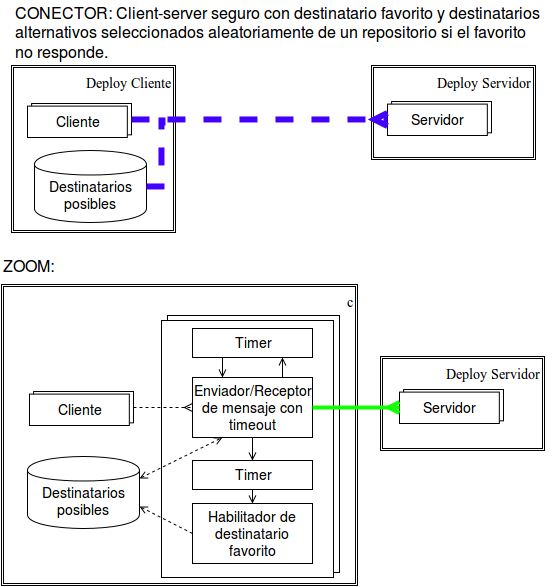

The diagram above was exported from draw.io. Its source (the exported page's mxGraphModel, read from the mxfile embedded in the PNG):
<mxGraphModel dx="1369" dy="777" grid="1" gridSize="10" guides="1" tooltips="1" connect="1" arrows="1" fold="1" page="1" pageScale="1" pageWidth="826" pageHeight="1169" background="#ffffff" math="0" shadow="0">
  <root>
    <mxCell id="0" />
    <mxCell id="1" parent="0" />
    <mxCell id="2" value="c" style="shape=ext;double=1;whiteSpace=wrap;html=1;shadow=0;strokeColor=#000000;fillColor=#ffffff;fontFamily=Times New Roman;fontSize=14;align=right;verticalAlign=top;" vertex="1" parent="1">
      <mxGeometry x="890" y="323" width="356" height="301" as="geometry" />
    </mxCell>
    <mxCell id="3" value="" style="whiteSpace=wrap;html=1;shadow=0;fillColor=#ffffff;fontSize=14;align=center;" vertex="1" parent="1">
      <mxGeometry x="1056" y="354" width="172" height="257" as="geometry" />
    </mxCell>
    <mxCell id="4" value="Deploy Servidor" style="shape=ext;double=1;whiteSpace=wrap;html=1;shadow=0;strokeColor=#000000;fillColor=#ffffff;fontFamily=Times New Roman;fontSize=14;align=right;verticalAlign=top;" vertex="1" parent="1">
      <mxGeometry x="1269" y="395" width="164" height="94" as="geometry" />
    </mxCell>
    <mxCell id="5" value="" style="whiteSpace=wrap;html=1;shadow=0;fillColor=#ffffff;fontSize=14;align=center;" vertex="1" parent="1">
      <mxGeometry x="1050" y="359" width="172" height="257" as="geometry" />
    </mxCell>
    <mxCell id="6" value="CONECTOR: Client-server seguro con destinatario favorito y destinatarios&lt;div&gt;alternativos seleccionados aleatoriamente de un repositorio si el favorito&lt;/div&gt;&lt;div&gt;no responde.&lt;/div&gt;" style="text;html=1;resizable=0;points=[];autosize=1;align=left;verticalAlign=top;spacingTop=-4;fontSize=16;fontFamily=Helvetica;" vertex="1" parent="1">
      <mxGeometry x="902" y="40" width="540" height="60" as="geometry" />
    </mxCell>
    <mxCell id="7" value="" style="group" vertex="1" connectable="0" parent="1">
      <mxGeometry x="918" y="430" width="104" height="34" as="geometry" />
    </mxCell>
    <mxCell id="8" value="" style="whiteSpace=wrap;html=1;shadow=0;fillColor=none;fontSize=14;align=center;" vertex="1" parent="7">
      <mxGeometry x="4.16" width="99.83999999999999" height="31.384615384615387" as="geometry" />
    </mxCell>
    <mxCell id="9" value="Cliente" style="whiteSpace=wrap;html=1;shadow=0;fillColor=#FFFFFF;fontSize=14;align=center;" vertex="1" parent="7">
      <mxGeometry y="2.6153846153846154" width="99.83999999999999" height="31.384615384615387" as="geometry" />
    </mxCell>
    <mxCell id="10" value="" style="whiteSpace=wrap;html=1;shadow=0;fillColor=none;fontSize=14;align=center;" vertex="1" parent="1">
      <mxGeometry x="922.16" y="430" width="99.83999999999999" height="31.384615384615387" as="geometry" />
    </mxCell>
    <mxCell id="11" value="Cliente" style="whiteSpace=wrap;html=1;shadow=0;fillColor=#FFFFFF;fontSize=14;align=center;" vertex="1" parent="1">
      <mxGeometry x="918" y="432.61538461538464" width="99.83999999999999" height="31.384615384615387" as="geometry" />
    </mxCell>
    <mxCell id="12" value="ZOOM:" style="text;html=1;resizable=0;points=[];autosize=1;align=left;verticalAlign=top;spacingTop=-4;fontSize=16;fontFamily=Helvetica;" vertex="1" parent="1">
      <mxGeometry x="890" y="293" width="70" height="20" as="geometry" />
    </mxCell>
    <mxCell id="13" value="&lt;div&gt;&lt;br&gt;&lt;/div&gt;Destinatarios posibles" style="shape=cylinder;whiteSpace=wrap;html=1;shadow=0;strokeColor=#000000;fillColor=#ffffff;fontFamily=Helvetica;fontSize=14;align=center;" vertex="1" parent="1">
      <mxGeometry x="916" y="495" width="112" height="72" as="geometry" />
    </mxCell>
    <mxCell id="14" value="" style="group" vertex="1" connectable="0" parent="1">
      <mxGeometry x="1288" y="428" width="104" height="34" as="geometry" />
    </mxCell>
    <mxCell id="15" value="" style="whiteSpace=wrap;html=1;shadow=0;fillColor=none;fontSize=14;align=center;" vertex="1" parent="14">
      <mxGeometry x="4.16" width="99.83999999999999" height="31.384615384615387" as="geometry" />
    </mxCell>
    <mxCell id="16" value="Servidor" style="whiteSpace=wrap;html=1;shadow=0;fillColor=#FFFFFF;fontSize=14;align=center;" vertex="1" parent="14">
      <mxGeometry y="2.6153846153846154" width="99.83999999999999" height="31.384615384615387" as="geometry" />
    </mxCell>
    <mxCell id="17" value="" style="whiteSpace=wrap;html=1;shadow=0;fillColor=none;fontSize=14;align=center;" vertex="1" parent="1">
      <mxGeometry x="1292.16" y="428" width="99.83999999999999" height="31.384615384615387" as="geometry" />
    </mxCell>
    <mxCell id="18" value="Servidor" style="whiteSpace=wrap;html=1;shadow=0;fillColor=#FFFFFF;fontSize=14;align=center;" vertex="1" parent="1">
      <mxGeometry x="1288" y="430.61538461538464" width="99.83999999999999" height="31.384615384615387" as="geometry" />
    </mxCell>
    <mxCell id="19" value="Enviador/Receptor de mensaje con timeout" style="whiteSpace=wrap;html=1;shadow=0;fillColor=#ffffff;fontSize=14;align=center;" vertex="1" parent="1">
      <mxGeometry x="1081" y="416" width="120" height="60" as="geometry" />
    </mxCell>
    <mxCell id="20" value="Timer" style="whiteSpace=wrap;html=1;shadow=0;fillColor=#ffffff;fontSize=14;align=center;" vertex="1" parent="1">
      <mxGeometry x="1081" y="367" width="120" height="29" as="geometry" />
    </mxCell>
    <mxCell id="21" style="edgeStyle=none;rounded=0;html=1;exitX=0.25;exitY=1;entryX=0.25;entryY=0;startArrow=none;startFill=0;endArrow=open;endFill=0;endSize=6;jettySize=auto;orthogonalLoop=1;strokeColor=#000000;strokeWidth=1;fontFamily=Helvetica;fontSize=14;" edge="1" source="20" target="19" parent="1">
      <mxGeometry x="1110.5" y="396" as="geometry" />
    </mxCell>
    <mxCell id="22" style="edgeStyle=none;rounded=0;html=1;exitX=1;exitY=0.5;entryX=0;entryY=0.5;startArrow=none;startFill=0;endArrow=ERmany;endFill=0;endSize=6;jettySize=auto;orthogonalLoop=1;strokeColor=#000000;strokeWidth=1;fontFamily=Helvetica;fontSize=14;dashed=1;" edge="1" source="10" target="19" parent="1">
      <mxGeometry x="1023" y="446" as="geometry" />
    </mxCell>
    <mxCell id="23" style="edgeStyle=none;rounded=0;html=1;exitX=0.75;exitY=1;entryX=0.75;entryY=0;startArrow=open;startFill=0;endArrow=none;endFill=0;endSize=6;jettySize=auto;orthogonalLoop=1;strokeColor=#000000;strokeWidth=1;fontFamily=Helvetica;fontSize=14;" edge="1" source="20" target="19" parent="1">
      <mxGeometry x="1170.5" y="396" as="geometry" />
    </mxCell>
    <mxCell id="24" style="edgeStyle=none;rounded=0;html=1;exitX=1;exitY=0.3;entryX=0.25;entryY=1;startArrow=open;startFill=0;endArrow=open;endFill=0;endSize=6;jettySize=auto;orthogonalLoop=1;strokeColor=#000000;strokeWidth=1;fontFamily=Helvetica;fontSize=14;dashed=1;" edge="1" source="13" target="19" parent="1">
      <mxGeometry x="1028" y="476" as="geometry" />
    </mxCell>
    <mxCell id="25" style="edgeStyle=none;rounded=0;html=1;exitX=1;exitY=0.5;entryX=0;entryY=0.5;startArrow=none;startFill=0;endArrow=ERmany;endFill=0;endSize=6;jettySize=auto;orthogonalLoop=1;fontSize=11;strokeWidth=4;strokeColor=#11FF00;" edge="1" source="19" target="18" parent="1">
      <mxGeometry x="1748" y="1181.3333333333333" as="geometry">
        <mxPoint x="1196" y="400" as="sourcePoint" />
        <mxPoint x="1375" y="476" as="targetPoint" />
        <Array as="points" />
      </mxGeometry>
    </mxCell>
    <mxCell id="26" value="Timer" style="whiteSpace=wrap;html=1;shadow=0;fillColor=#ffffff;fontSize=14;align=center;" vertex="1" parent="1">
      <mxGeometry x="1081" y="499" width="120" height="29" as="geometry" />
    </mxCell>
    <mxCell id="27" value="Habilitador de destinatario favorito" style="whiteSpace=wrap;html=1;shadow=0;fillColor=#ffffff;fontSize=14;align=center;" vertex="1" parent="1">
      <mxGeometry x="1081" y="542" width="120" height="60" as="geometry" />
    </mxCell>
    <mxCell id="28" style="edgeStyle=none;rounded=0;html=1;exitX=0;exitY=0.5;entryX=1;entryY=0.7;dashed=1;startArrow=none;startFill=0;endArrow=open;endFill=0;endSize=6;jettySize=auto;orthogonalLoop=1;strokeColor=#000000;strokeWidth=1;fontFamily=Helvetica;fontSize=14;" edge="1" source="27" target="13" parent="1">
      <mxGeometry x="1028" y="546" as="geometry" />
    </mxCell>
    <mxCell id="29" style="edgeStyle=none;rounded=0;html=1;exitX=0.5;exitY=1;entryX=0.5;entryY=0;startArrow=none;startFill=0;endArrow=open;endFill=0;endSize=6;jettySize=auto;orthogonalLoop=1;strokeColor=#000000;strokeWidth=1;fontFamily=Helvetica;fontSize=14;" edge="1" source="26" target="27" parent="1">
      <mxGeometry x="1140.5" y="528.5" as="geometry" />
    </mxCell>
    <mxCell id="30" style="edgeStyle=none;rounded=0;html=1;exitX=0.5;exitY=1;entryX=0.5;entryY=0;startArrow=none;startFill=0;endArrow=open;endFill=0;endSize=6;jettySize=auto;orthogonalLoop=1;strokeColor=#000000;strokeWidth=1;fontFamily=Helvetica;fontSize=14;" edge="1" source="19" target="26" parent="1">
      <mxGeometry x="1140.5" y="476" as="geometry" />
    </mxCell>
    <mxCell id="31" value="Deploy Servidor" style="shape=ext;double=1;whiteSpace=wrap;html=1;shadow=0;strokeColor=#000000;fillColor=#ffffff;fontFamily=Times New Roman;fontSize=14;align=right;verticalAlign=top;" vertex="1" parent="1">
      <mxGeometry x="1260" y="104" width="164" height="94" as="geometry" />
    </mxCell>
    <mxCell id="32" value="Deploy Cliente" style="shape=ext;double=1;whiteSpace=wrap;html=1;shadow=0;strokeColor=#000000;fillColor=#ffffff;fontFamily=Times New Roman;fontSize=14;align=right;verticalAlign=top;" vertex="1" parent="1">
      <mxGeometry x="900" y="104" width="164" height="167" as="geometry" />
    </mxCell>
    <mxCell id="33" value="" style="group" vertex="1" connectable="0" parent="1">
      <mxGeometry x="916" y="142" width="104" height="34" as="geometry" />
    </mxCell>
    <mxCell id="34" value="" style="whiteSpace=wrap;html=1;shadow=0;fillColor=none;fontSize=14;align=center;" vertex="1" parent="33">
      <mxGeometry x="4.16" width="99.83999999999999" height="31.384615384615387" as="geometry" />
    </mxCell>
    <mxCell id="35" value="Cliente" style="whiteSpace=wrap;html=1;shadow=0;fillColor=#FFFFFF;fontSize=14;align=center;" vertex="1" parent="33">
      <mxGeometry y="2.6153846153846154" width="99.83999999999999" height="31.384615384615387" as="geometry" />
    </mxCell>
    <mxCell id="36" value="" style="whiteSpace=wrap;html=1;shadow=0;fillColor=none;fontSize=14;align=center;" vertex="1" parent="1">
      <mxGeometry x="920.16" y="142" width="99.83999999999999" height="31.384615384615387" as="geometry" />
    </mxCell>
    <mxCell id="37" value="Cliente" style="whiteSpace=wrap;html=1;shadow=0;fillColor=#FFFFFF;fontSize=14;align=center;" vertex="1" parent="1">
      <mxGeometry x="916" y="144.6153846153846" width="99.83999999999999" height="31.384615384615387" as="geometry" />
    </mxCell>
    <mxCell id="38" value="" style="group" vertex="1" connectable="0" parent="1">
      <mxGeometry x="1276" y="140" width="104" height="34" as="geometry" />
    </mxCell>
    <mxCell id="39" value="" style="whiteSpace=wrap;html=1;shadow=0;fillColor=none;fontSize=14;align=center;" vertex="1" parent="38">
      <mxGeometry x="4.16" width="99.83999999999999" height="31.384615384615387" as="geometry" />
    </mxCell>
    <mxCell id="40" value="Servidor" style="whiteSpace=wrap;html=1;shadow=0;fillColor=#FFFFFF;fontSize=14;align=center;" vertex="1" parent="38">
      <mxGeometry y="2.6153846153846154" width="99.83999999999999" height="31.384615384615387" as="geometry" />
    </mxCell>
    <mxCell id="41" value="" style="whiteSpace=wrap;html=1;shadow=0;fillColor=none;fontSize=14;align=center;" vertex="1" parent="1">
      <mxGeometry x="1280.16" y="140" width="99.83999999999999" height="31.384615384615387" as="geometry" />
    </mxCell>
    <mxCell id="42" value="Servidor" style="whiteSpace=wrap;html=1;shadow=0;fillColor=#FFFFFF;fontSize=14;align=center;" vertex="1" parent="1">
      <mxGeometry x="1276" y="142.6153846153846" width="99.83999999999999" height="31.384615384615387" as="geometry" />
    </mxCell>
    <mxCell id="43" style="edgeStyle=orthogonalEdgeStyle;rounded=0;html=1;exitX=1;exitY=0.5;entryX=0;entryY=0.5;startArrow=none;startFill=0;endArrow=ERmany;endFill=0;endSize=6;jettySize=auto;orthogonalLoop=1;strokeColor=#4400FF;strokeWidth=6;fontFamily=Helvetica;fontSize=16;dashed=1;" edge="1" source="36" target="42" parent="1">
      <mxGeometry x="1020" y="158" as="geometry" />
    </mxCell>
    <mxCell id="44" value="&lt;div&gt;&lt;br&gt;&lt;/div&gt;Destinatarios posibles" style="shape=cylinder;whiteSpace=wrap;html=1;shadow=0;strokeColor=#000000;fillColor=#ffffff;fontFamily=Helvetica;fontSize=14;align=center;" vertex="1" parent="1">
      <mxGeometry x="923" y="189" width="112" height="72" as="geometry" />
    </mxCell>
    <mxCell id="45" style="edgeStyle=orthogonalEdgeStyle;rounded=0;html=1;exitX=1;exitY=0.5;startArrow=none;startFill=0;endArrow=none;endFill=0;endSize=6;jettySize=auto;orthogonalLoop=1;strokeColor=#4400FF;strokeWidth=6;fontFamily=Helvetica;fontSize=16;dashed=1;" edge="1" source="44" parent="1">
      <mxGeometry x="1144" y="156" as="geometry">
        <mxPoint x="1051" y="164" as="targetPoint" />
        <Array as="points">
          <mxPoint x="1050" y="225" />
          <mxPoint x="1050" y="159" />
        </Array>
      </mxGeometry>
    </mxCell>
  </root>
</mxGraphModel>